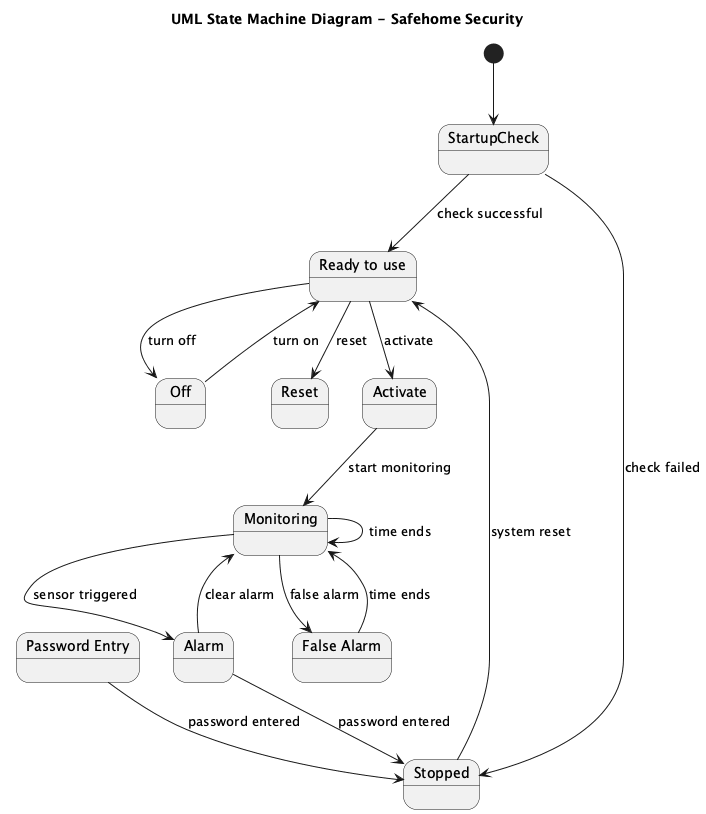

The diagram above was rendered by PlantUML. Its source (embedded in the PNG):
@startuml
title UML State Machine Diagram - Safehome Security

[*] --> StartupCheck

state StartupCheck
state "Ready to use" as ReadyToUse
state "Monitoring" as Monitoring
state "Alarm" as Alarm
state "False Alarm" as FalseAlarm
state "Off" as Off
state "Password Entry" as PasswordEntry
state "Stopped" as Stopped

StartupCheck --> ReadyToUse : check successful
StartupCheck --> Stopped : check failed

ReadyToUse --> Reset : reset
ReadyToUse --> Activate : activate
ReadyToUse --> Off : turn off

Activate --> Monitoring : start monitoring
Monitoring --> Alarm : sensor triggered
Monitoring --> FalseAlarm : false alarm
Monitoring --> Monitoring : time ends

Alarm --> Monitoring : clear alarm
Alarm --> Stopped : password entered

FalseAlarm --> Monitoring : time ends

Off --> ReadyToUse : turn on

PasswordEntry --> Stopped : password entered

Stopped --> ReadyToUse : system reset

@enduml